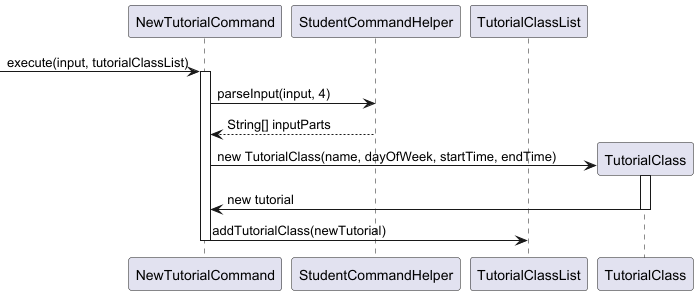

The diagram above was rendered by PlantUML. Its source (embedded in the PNG):
@startuml
participant "NewTutorialCommand" as Command
participant "StudentCommandHelper" as Helper
participant "TutorialClassList" as List
participant "TutorialClass" as Tutorial

-> Command: execute(input, tutorialClassList)

activate Command

Command -> Helper: parseInput(input, 4)
Helper --> Command: String[] inputParts

create Tutorial
Command -> Tutorial: new TutorialClass(name, dayOfWeek, startTime, endTime)
activate Tutorial
Tutorial -> Command: new tutorial
deactivate Tutorial

Command -> List: addTutorialClass(newTutorial)


deactivate Command
@enduml